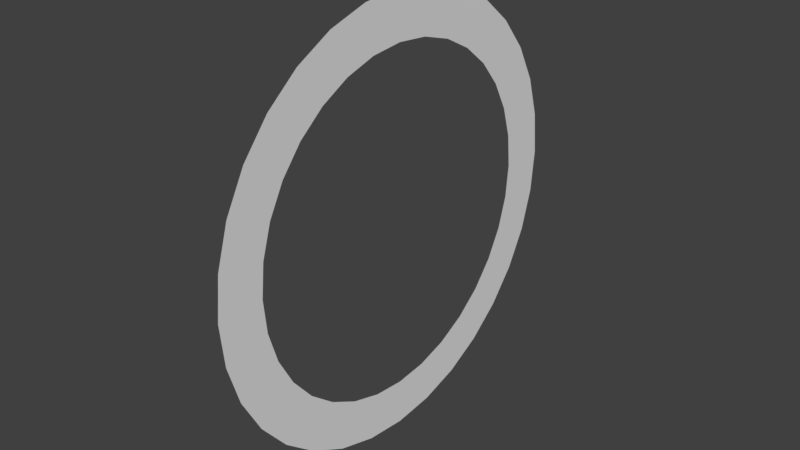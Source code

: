 # Source: ring.blend  (saved by Blender 2.77.0; exported with 4.5.12 LTS)
import bpy
from mathutils import Matrix  # noqa: F401  (used for matrix-valued properties, if any)

bpy.ops.wm.read_factory_settings(use_empty=True)
scene = bpy.context.scene
scene.name = 'Scene'

# ---- collections
col_collection_1 = bpy.data.collections.new('Collection 1'); scene.collection.children.link(col_collection_1)

# ---- world
world_world = bpy.data.worlds.new('World'); scene.world = world_world
world_world.color = (0.05088, 0.05088, 0.05088)
world_world.use_sun_shadow = False
world_world.sun_shadow_jitter_overblur = 0.0
world_world.cycles.sampling_method = 'MANUAL'

# ---- meshes
me_circle = bpy.data.meshes.new('Circle')
me_circle.from_pydata([(2.13e-07, 3.0, 0.0), (-0.5853, 2.942, 0.0), (-1.148, 2.772, 0.0), (-1.667, 2.494, 0.0), (-2.121, 2.121, 0.0), (-2.494, 1.667, 0.0), (-2.772, 1.148, 0.0), (-2.942, 0.5853, 0.0), (-3.0, -3.295e-07, 0.0), (-2.942, -0.5853, 0.0), (-2.772, -1.148, 0.0), (-2.494, -1.667, 0.0), (-2.121, -2.121, 0.0), (-1.667, -2.494, 0.0), (-1.148, -2.772, 0.0), (-0.5853, -2.942, 0.0), (1.191e-06, -3.0, 0.0), (0.5853, -2.942, 0.0), (1.148, -2.772, 0.0), (1.667, -2.494, 0.0), (2.121, -2.121, 0.0), (2.494, -1.667, 0.0), (2.772, -1.148, 0.0), (2.942, -0.5853, 0.0), (3.0, 2.341e-06, 0.0), (2.942, 0.5853, 0.0), (2.772, 1.148, 0.0), (2.494, 1.667, 0.0), (2.121, 2.121, 0.0), (1.667, 2.494, 0.0), (1.148, 2.772, 0.0), (0.5853, 2.942, 0.0), (1.358e-07, 2.35, 0.0), (-0.4584, 2.305, 0.0), (-0.8992, 2.171, 0.0), (-1.305, 1.954, 0.0), (-1.662, 1.662, 0.0), (-1.954, 1.305, 0.0), (-2.171, 0.8992, 0.0), (-2.305, 0.4584, 0.0), (-2.35, -1.933e-07, 0.0), (-2.305, -0.4584, 0.0), (-2.171, -0.8992, 0.0), (-1.954, -1.305, 0.0), (-1.662, -1.662, 0.0), (-1.305, -1.954, 0.0), (-0.8992, -2.171, 0.0), (-0.4584, -2.305, 0.0), (9.015e-07, -2.35, 0.0), (0.4584, -2.305, 0.0), (0.8992, -2.171, 0.0), (1.305, -1.954, 0.0), (1.662, -1.662, 0.0), (1.954, -1.305, 0.0), (2.171, -0.8992, 0.0), (2.305, -0.4584, 0.0), (2.35, 1.898e-06, 0.0), (2.305, 0.4584, 0.0), (2.171, 0.8992, 0.0), (1.954, 1.305, 0.0), (1.662, 1.662, 0.0), (1.305, 1.954, 0.0), (0.8992, 2.171, 0.0), (0.4584, 2.305, 0.0)], [], [(11, 10, 42, 43), (25, 24, 56, 57), (12, 11, 43, 44), (26, 25, 57, 58), (13, 12, 44, 45), (27, 26, 58, 59), (14, 13, 45, 46), (1, 0, 32, 33), (28, 27, 59, 60), (15, 14, 46, 47), (2, 1, 33, 34), (29, 28, 60, 61), (16, 15, 47, 48), (3, 2, 34, 35), (30, 29, 61, 62), (17, 16, 48, 49), (4, 3, 35, 36), (31, 30, 62, 63), (18, 17, 49, 50), (5, 4, 36, 37), (0, 31, 63, 32), (19, 18, 50, 51), (6, 5, 37, 38), (20, 19, 51, 52), (7, 6, 38, 39), (21, 20, 52, 53), (8, 7, 39, 40), (22, 21, 53, 54), (9, 8, 40, 41), (23, 22, 54, 55), (10, 9, 41, 42), (24, 23, 55, 56)])
_uv = me_circle.uv_layers.new(name='UVMap')
_uv.uv.foreach_set('vector', [0.9393, 0.9834, 0.06071, 0.9834, 0.1559, 0.01665, 0.8441, 0.01665, 0.9393, 0.9834, 0.06071, 0.9834, 0.1559, 0.01665, 0.8441, 0.01665, 0.9393, 0.9834, 0.06071, 0.9834, 0.1559, 0.01665, 0.8441, 0.01665, 0.9393, 0.9834, 0.06071, 0.9834, 0.1559, 0.01665, 0.8441, 0.01665, 0.9393, 0.9834, 0.06071, 0.9834, 0.1559, 0.01665, 0.8441, 0.01665, 0.9393, 0.9834, 0.06071, 0.9834, 0.1559, 0.01665, 0.8441, 0.01665, 0.9393, 0.9834, 0.06071, 0.9834, 0.1559, 0.01665, 0.8441, 0.01665, 0.9393, 0.9834, 0.06071, 0.9834, 0.1559, 0.01665, 0.8441, 0.01665, 0.9393, 0.9834, 0.06071, 0.9834, 0.1559, 0.01665, 0.8441, 0.01665, 0.9393, 0.9834, 0.06071, 0.9834, 0.1559, 0.01665, 0.8441, 0.01665, 0.9393, 0.9834, 0.06071, 0.9834, 0.1559, 0.01665, 0.8441, 0.01665, 0.9393, 0.9834, 0.06071, 0.9834, 0.1559, 0.01665, 0.8441, 0.01665, 0.9393, 0.9834, 0.06071, 0.9834, 0.1559, 0.01665, 0.8441, 0.01665, 0.9393, 0.9834, 0.06071, 0.9834, 0.1559, 0.01665, 0.8441, 0.01665, 0.9393, 0.9834, 0.06071, 0.9834, 0.1559, 0.01665, 0.8441, 0.01665, 0.9393, 0.9834, 0.06071, 0.9834, 0.1559, 0.01665, 0.8441, 0.01665, 0.9393, 0.9834, 0.06071, 0.9834, 0.1559, 0.01665, 0.8441, 0.01665, 0.9393, 0.9834, 0.06071, 0.9834, 0.1559, 0.01665, 0.8441, 0.01665, 0.9393, 0.9834, 0.06071, 0.9834, 0.1559, 0.01665, 0.8441, 0.01665, 0.9393, 0.9834, 0.06071, 0.9834, 0.1559, 0.01665, 0.8441, 0.01665, 0.9393, 0.9834, 0.06072, 0.9834, 0.1559, 0.01665, 0.8441, 0.01665, 0.9393, 0.9834, 0.06071, 0.9834, 0.1559, 0.01665, 0.8441, 0.01665, 0.9393, 0.9834, 0.06071, 0.9834, 0.1559, 0.01665, 0.8441, 0.01665, 0.9393, 0.9834, 0.06071, 0.9834, 0.1559, 0.01665, 0.8441, 0.01665, 0.9393, 0.9834, 0.06071, 0.9834, 0.1559, 0.01665, 0.8441, 0.01665, 0.9393, 0.9834, 0.06071, 0.9834, 0.1559, 0.01665, 0.8441, 0.01665, 0.9393, 0.9834, 0.06071, 0.9834, 0.1559, 0.01665, 0.8441, 0.01665, 0.9393, 0.9834, 0.06071, 0.9834, 0.1559, 0.01665, 0.8441, 0.01665, 0.9393, 0.9834, 0.06071, 0.9834, 0.1559, 0.01665, 0.8441, 0.01665, 0.9393, 0.9834, 0.06071, 0.9834, 0.1559, 0.01665, 0.8441, 0.01665, 0.9393, 0.9834, 0.06071, 0.9834, 0.1559, 0.01665, 0.8441, 0.01665, 0.9393, 0.9834, 0.06071, 0.9834, 0.1559, 0.01665, 0.8441, 0.01665])
me_circle.use_remesh_preserve_volume = False
me_circle.use_remesh_preserve_attributes = False
me_circle.use_mirror_vertex_groups = False
me_circle.update()

# ---- objects
ob_circle = bpy.data.objects.new('Circle', me_circle)

# ---- transforms, parenting, visibility, modifiers, constraints
ob_circle.location = (0.0, 0.0, 0.0)
ob_circle.rotation_euler = (-0.0, 1.571, 0.0)
ob_circle.lineart.crease_threshold = 0.0

# ---- collection membership
col_collection_1.objects.link(ob_circle)

# ---- scene / render settings (as saved in the file)
scene.frame_start = 1; scene.frame_end = 250; scene.frame_set(1)
scene.render.engine = 'BLENDER_EEVEE_NEXT'
scene.render.resolution_percentage = 50
scene.render.dither_intensity = 0.0
scene.cycles.use_denoising = False
scene.cycles.samples = 128
scene.cycles.sampling_pattern = 'TABULATED_SOBOL'
scene.cycles.light_sampling_threshold = 0.0
scene.cycles.use_adaptive_sampling = False
scene.cycles.use_light_tree = False
scene.cycles.blur_glossy = 0.0
scene.cycles.sample_clamp_indirect = 0.0
scene.view_settings.view_transform = 'Standard'
bpy.context.view_layer.update()

# ---- added for rendering (the .blend has no active camera and no usable light): camera, sun
cam_auto = bpy.data.cameras.new('AutoCamera')
cam_auto.lens = 50.0
cam_auto.sensor_width = 36.0
cam_auto.clip_end = 1000.0
ob_auto_camera = bpy.data.objects.new('AutoCamera', cam_auto)
scene.collection.objects.link(ob_auto_camera)
ob_auto_camera.location = (7.85079, -9.42095, 6.28063)
ob_auto_camera.rotation_euler = (1.09748, -7.21219e-08, 0.694738)
scene.camera = ob_auto_camera
light_auto_sun = bpy.data.lights.new('AutoSun', 'SUN')
light_auto_sun.energy = 3.0
light_auto_sun.angle = 0.0523599
ob_auto_sun = bpy.data.objects.new('AutoSun', light_auto_sun)
scene.collection.objects.link(ob_auto_sun)
ob_auto_sun.rotation_euler = (0.872665, 0.174533, 0.523599)
bpy.context.view_layer.update()
